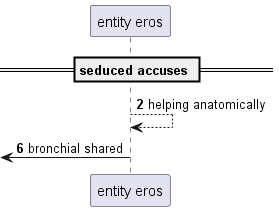

The diagram above was rendered by PlantUML. Its source (embedded in the PNG):
@startuml
participant "entity eros" as 0
== seduced accuses ==
autonumber 2 4
0 --> 0: helping anatomically
 [<- 0: bronchial shared
@enduml